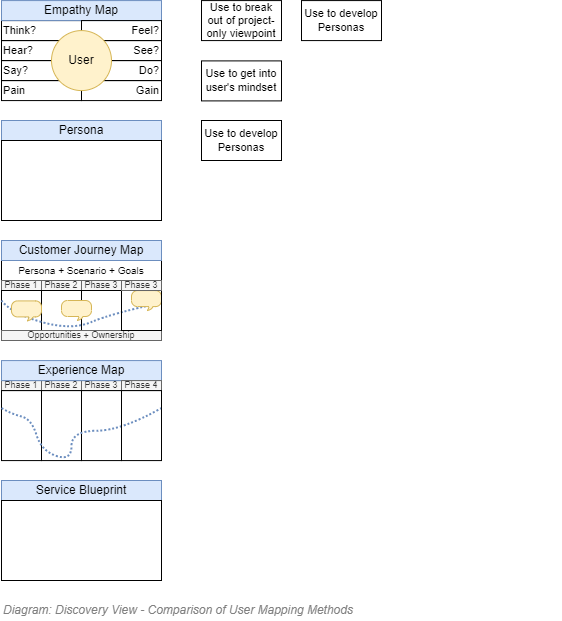

The diagram above was exported from draw.io. Its source (the exported page's mxGraphModel, read from the mxfile embedded in the PNG):
<mxGraphModel dx="782" dy="549" grid="1" gridSize="10" guides="1" tooltips="1" connect="1" arrows="1" fold="1" page="1" pageScale="1" pageWidth="827" pageHeight="1169" math="0" shadow="0">
  <root>
    <mxCell id="mjS3clsp2SCzo04X0w9H-0" />
    <mxCell id="mjS3clsp2SCzo04X0w9H-1" parent="mjS3clsp2SCzo04X0w9H-0" />
    <mxCell id="mjS3clsp2SCzo04X0w9H-2" value="&lt;font style=&quot;font-size: 12px&quot;&gt;Diagram: Discovery View - Comparison of User Mapping Methods&lt;/font&gt;" style="text;strokeColor=none;fillColor=none;html=1;fontSize=12;fontStyle=2;verticalAlign=middle;align=left;shadow=0;glass=0;comic=0;opacity=30;fontColor=#808080;" parent="mjS3clsp2SCzo04X0w9H-1" vertex="1">
      <mxGeometry x="120" y="800" width="560" height="20" as="geometry" />
    </mxCell>
    <mxCell id="mjS3clsp2SCzo04X0w9H-3" value="Phase 1" style="rounded=0;whiteSpace=wrap;html=1;strokeWidth=1;fillColor=#f5f5f5;fontSize=9;align=center;strokeColor=#666666;fontColor=#333333;" parent="mjS3clsp2SCzo04X0w9H-1" vertex="1">
      <mxGeometry x="120" y="580.0799999999999" width="40" height="10" as="geometry" />
    </mxCell>
    <mxCell id="mjS3clsp2SCzo04X0w9H-4" value="Phase 2" style="rounded=0;whiteSpace=wrap;html=1;strokeWidth=1;fillColor=#f5f5f5;fontSize=9;align=center;strokeColor=#666666;fontColor=#333333;" parent="mjS3clsp2SCzo04X0w9H-1" vertex="1">
      <mxGeometry x="160" y="580.0799999999999" width="40" height="10" as="geometry" />
    </mxCell>
    <mxCell id="mjS3clsp2SCzo04X0w9H-5" value="Phase 3" style="rounded=0;whiteSpace=wrap;html=1;strokeWidth=1;fillColor=#f5f5f5;fontSize=9;align=center;strokeColor=#666666;fontColor=#333333;" parent="mjS3clsp2SCzo04X0w9H-1" vertex="1">
      <mxGeometry x="200" y="580.08" width="40" height="10" as="geometry" />
    </mxCell>
    <mxCell id="mjS3clsp2SCzo04X0w9H-6" value="" style="rounded=0;whiteSpace=wrap;html=1;strokeWidth=1;fillColor=none;fontSize=12;align=center;" parent="mjS3clsp2SCzo04X0w9H-1" vertex="1">
      <mxGeometry x="120" y="590.0799999999999" width="40" height="70" as="geometry" />
    </mxCell>
    <mxCell id="mjS3clsp2SCzo04X0w9H-7" value="" style="rounded=0;whiteSpace=wrap;html=1;strokeWidth=1;fillColor=none;fontSize=12;align=center;" parent="mjS3clsp2SCzo04X0w9H-1" vertex="1">
      <mxGeometry x="160" y="590.0799999999999" width="40" height="70" as="geometry" />
    </mxCell>
    <mxCell id="mjS3clsp2SCzo04X0w9H-8" value="" style="rounded=0;whiteSpace=wrap;html=1;strokeWidth=1;fillColor=none;fontSize=12;align=center;" parent="mjS3clsp2SCzo04X0w9H-1" vertex="1">
      <mxGeometry x="200" y="590.08" width="40" height="70" as="geometry" />
    </mxCell>
    <mxCell id="mjS3clsp2SCzo04X0w9H-9" value="" style="endArrow=none;dashed=1;html=1;fontSize=12;entryX=1;entryY=0.25;entryDx=0;entryDy=0;exitX=0;exitY=0.25;exitDx=0;exitDy=0;curved=1;strokeWidth=2;fillColor=#dae8fc;strokeColor=#6c8ebf;dashPattern=1 1;" parent="mjS3clsp2SCzo04X0w9H-1" source="mjS3clsp2SCzo04X0w9H-6" target="mjS3clsp2SCzo04X0w9H-43" edge="1">
      <mxGeometry width="50" height="50" relative="1" as="geometry">
        <mxPoint x="-190" y="740.48" as="sourcePoint" />
        <mxPoint x="-140" y="690.48" as="targetPoint" />
        <Array as="points">
          <mxPoint x="130" y="613.48" />
          <mxPoint x="150" y="618.48" />
          <mxPoint x="160" y="650.48" />
          <mxPoint x="190" y="660.48" />
          <mxPoint x="190" y="630.48" />
          <mxPoint x="240" y="630" />
        </Array>
      </mxGeometry>
    </mxCell>
    <mxCell id="mjS3clsp2SCzo04X0w9H-10" value="Experience Map" style="rounded=0;whiteSpace=wrap;html=1;strokeWidth=1;fillColor=#dae8fc;fontSize=12;align=center;strokeColor=#6c8ebf;" parent="mjS3clsp2SCzo04X0w9H-1" vertex="1">
      <mxGeometry x="120" y="560.0799999999999" width="160" height="20" as="geometry" />
    </mxCell>
    <mxCell id="mjS3clsp2SCzo04X0w9H-11" value="Persona + Scenario + Goals" style="rounded=0;whiteSpace=wrap;html=1;strokeWidth=1;fillColor=none;fontSize=10;align=center;" parent="mjS3clsp2SCzo04X0w9H-1" vertex="1">
      <mxGeometry x="120" y="460" width="160" height="20" as="geometry" />
    </mxCell>
    <mxCell id="mjS3clsp2SCzo04X0w9H-12" value="Phase 1" style="rounded=0;whiteSpace=wrap;html=1;strokeWidth=1;fillColor=#f5f5f5;fontSize=9;align=center;strokeColor=#666666;fontColor=#333333;" parent="mjS3clsp2SCzo04X0w9H-1" vertex="1">
      <mxGeometry x="120" y="480" width="40" height="10" as="geometry" />
    </mxCell>
    <mxCell id="mjS3clsp2SCzo04X0w9H-13" value="Phase 2" style="rounded=0;whiteSpace=wrap;html=1;strokeWidth=1;fillColor=#f5f5f5;fontSize=9;align=center;strokeColor=#666666;fontColor=#333333;" parent="mjS3clsp2SCzo04X0w9H-1" vertex="1">
      <mxGeometry x="160" y="480" width="40" height="10" as="geometry" />
    </mxCell>
    <mxCell id="mjS3clsp2SCzo04X0w9H-14" value="Phase 3" style="rounded=0;whiteSpace=wrap;html=1;strokeWidth=1;fillColor=#f5f5f5;fontSize=9;align=center;strokeColor=#666666;fontColor=#333333;" parent="mjS3clsp2SCzo04X0w9H-1" vertex="1">
      <mxGeometry x="200" y="480" width="40" height="10" as="geometry" />
    </mxCell>
    <mxCell id="mjS3clsp2SCzo04X0w9H-15" value="" style="rounded=0;whiteSpace=wrap;html=1;strokeWidth=1;fillColor=none;fontSize=12;align=center;" parent="mjS3clsp2SCzo04X0w9H-1" vertex="1">
      <mxGeometry x="120" y="490" width="40" height="40" as="geometry" />
    </mxCell>
    <mxCell id="mjS3clsp2SCzo04X0w9H-16" value="" style="rounded=0;whiteSpace=wrap;html=1;strokeWidth=1;fillColor=none;fontSize=12;align=center;" parent="mjS3clsp2SCzo04X0w9H-1" vertex="1">
      <mxGeometry x="160" y="490" width="40" height="40" as="geometry" />
    </mxCell>
    <mxCell id="mjS3clsp2SCzo04X0w9H-17" value="" style="rounded=0;whiteSpace=wrap;html=1;strokeWidth=1;fillColor=none;fontSize=12;align=center;" parent="mjS3clsp2SCzo04X0w9H-1" vertex="1">
      <mxGeometry x="200" y="490" width="40" height="40" as="geometry" />
    </mxCell>
    <mxCell id="mjS3clsp2SCzo04X0w9H-18" value="" style="endArrow=none;dashed=1;html=1;fontSize=12;entryX=1.028;entryY=0.299;entryDx=0;entryDy=0;exitX=0;exitY=0.25;exitDx=0;exitDy=0;curved=1;fillColor=#dae8fc;strokeColor=#6c8ebf;strokeWidth=2;dashPattern=1 1;entryPerimeter=0;" parent="mjS3clsp2SCzo04X0w9H-1" source="mjS3clsp2SCzo04X0w9H-15" target="mjS3clsp2SCzo04X0w9H-40" edge="1">
      <mxGeometry width="50" height="50" relative="1" as="geometry">
        <mxPoint x="-190" y="640" as="sourcePoint" />
        <mxPoint x="-140" y="590" as="targetPoint" />
        <Array as="points">
          <mxPoint x="130" y="513" />
          <mxPoint x="190" y="530" />
          <mxPoint x="230" y="513" />
        </Array>
      </mxGeometry>
    </mxCell>
    <mxCell id="mjS3clsp2SCzo04X0w9H-19" value="" style="whiteSpace=wrap;html=1;shape=mxgraph.basic.roundRectCallout;dx=19.45;dy=4;size=6;boundedLbl=1;strokeWidth=1;fillColor=#fff2cc;fontSize=12;align=center;strokeColor=#d6b656;" parent="mjS3clsp2SCzo04X0w9H-1" vertex="1">
      <mxGeometry x="130" y="500.4" width="30" height="20" as="geometry" />
    </mxCell>
    <mxCell id="mjS3clsp2SCzo04X0w9H-20" value="" style="whiteSpace=wrap;html=1;shape=mxgraph.basic.roundRectCallout;dx=19.45;dy=4;size=6;boundedLbl=1;strokeWidth=1;fillColor=#fff2cc;fontSize=12;align=center;strokeColor=#d6b656;" parent="mjS3clsp2SCzo04X0w9H-1" vertex="1">
      <mxGeometry x="180" y="500" width="30" height="20" as="geometry" />
    </mxCell>
    <mxCell id="mjS3clsp2SCzo04X0w9H-21" value="" style="whiteSpace=wrap;html=1;shape=mxgraph.basic.roundRectCallout;dx=19.45;dy=4;size=6;boundedLbl=1;strokeWidth=1;fillColor=#fff2cc;fontSize=12;align=center;strokeColor=#d6b656;" parent="mjS3clsp2SCzo04X0w9H-1" vertex="1">
      <mxGeometry x="250" y="490.08" width="30" height="20" as="geometry" />
    </mxCell>
    <mxCell id="mjS3clsp2SCzo04X0w9H-22" value="Customer Journey Map" style="rounded=0;whiteSpace=wrap;html=1;strokeWidth=1;fillColor=#dae8fc;fontSize=12;align=center;strokeColor=#6c8ebf;" parent="mjS3clsp2SCzo04X0w9H-1" vertex="1">
      <mxGeometry x="120" y="440" width="160" height="20" as="geometry" />
    </mxCell>
    <mxCell id="mjS3clsp2SCzo04X0w9H-23" value="Opportunities + Ownership" style="rounded=0;whiteSpace=wrap;html=1;strokeWidth=1;fillColor=#f5f5f5;fontSize=9;align=center;strokeColor=#666666;fontColor=#333333;" parent="mjS3clsp2SCzo04X0w9H-1" vertex="1">
      <mxGeometry x="120" y="530" width="160" height="10" as="geometry" />
    </mxCell>
    <mxCell id="mjS3clsp2SCzo04X0w9H-24" value="Service Blueprint" style="rounded=0;whiteSpace=wrap;html=1;strokeWidth=1;fillColor=#dae8fc;fontSize=12;align=center;strokeColor=#6c8ebf;" parent="mjS3clsp2SCzo04X0w9H-1" vertex="1">
      <mxGeometry x="120" y="680" width="160" height="20" as="geometry" />
    </mxCell>
    <mxCell id="mjS3clsp2SCzo04X0w9H-25" value="" style="rounded=0;whiteSpace=wrap;html=1;strokeWidth=1;fillColor=none;fontSize=9;align=center;" parent="mjS3clsp2SCzo04X0w9H-1" vertex="1">
      <mxGeometry x="120" y="700" width="160" height="80" as="geometry" />
    </mxCell>
    <mxCell id="mjS3clsp2SCzo04X0w9H-26" value="Use to break out of project- only viewpoint" style="rounded=0;whiteSpace=wrap;html=1;strokeWidth=1;fillColor=none;fontSize=11;align=center;" parent="mjS3clsp2SCzo04X0w9H-1" vertex="1">
      <mxGeometry x="320" y="200.08000000000004" width="80" height="40" as="geometry" />
    </mxCell>
    <mxCell id="mjS3clsp2SCzo04X0w9H-27" value="Use to get into user's mindset" style="rounded=0;whiteSpace=wrap;html=1;strokeWidth=1;fillColor=none;fontSize=11;align=center;" parent="mjS3clsp2SCzo04X0w9H-1" vertex="1">
      <mxGeometry x="320" y="260.40000000000003" width="80" height="40" as="geometry" />
    </mxCell>
    <mxCell id="mjS3clsp2SCzo04X0w9H-28" value="Use to develop Personas" style="rounded=0;whiteSpace=wrap;html=1;strokeWidth=1;fillColor=none;fontSize=11;align=center;" parent="mjS3clsp2SCzo04X0w9H-1" vertex="1">
      <mxGeometry x="420" y="200.08000000000004" width="80" height="40" as="geometry" />
    </mxCell>
    <mxCell id="mjS3clsp2SCzo04X0w9H-29" value="" style="group" parent="mjS3clsp2SCzo04X0w9H-1" vertex="1" connectable="0">
      <mxGeometry x="120" y="200.07999999999998" width="160" height="100.32" as="geometry" />
    </mxCell>
    <mxCell id="mjS3clsp2SCzo04X0w9H-30" value="Think?" style="rounded=0;whiteSpace=wrap;html=1;strokeWidth=1;fillColor=none;fontSize=11;align=left;" parent="mjS3clsp2SCzo04X0w9H-29" vertex="1">
      <mxGeometry y="20" width="80" height="20" as="geometry" />
    </mxCell>
    <mxCell id="mjS3clsp2SCzo04X0w9H-31" value="&lt;div&gt;&lt;span&gt;Gain&lt;/span&gt;&lt;/div&gt;" style="rounded=0;whiteSpace=wrap;html=1;strokeWidth=1;fillColor=none;fontSize=11;align=right;" parent="mjS3clsp2SCzo04X0w9H-29" vertex="1">
      <mxGeometry x="80" y="80" width="80" height="20" as="geometry" />
    </mxCell>
    <mxCell id="mjS3clsp2SCzo04X0w9H-32" value="Empathy Map" style="rounded=0;whiteSpace=wrap;html=1;strokeWidth=1;fillColor=#dae8fc;fontSize=12;align=center;strokeColor=#6c8ebf;" parent="mjS3clsp2SCzo04X0w9H-29" vertex="1">
      <mxGeometry width="160" height="20" as="geometry" />
    </mxCell>
    <mxCell id="mjS3clsp2SCzo04X0w9H-33" value="Pain" style="rounded=0;whiteSpace=wrap;html=1;strokeWidth=1;fillColor=none;fontSize=11;align=left;" parent="mjS3clsp2SCzo04X0w9H-29" vertex="1">
      <mxGeometry y="80" width="80" height="20" as="geometry" />
    </mxCell>
    <mxCell id="mjS3clsp2SCzo04X0w9H-34" value="Feel?" style="rounded=0;whiteSpace=wrap;html=1;strokeWidth=1;fillColor=none;fontSize=11;align=right;" parent="mjS3clsp2SCzo04X0w9H-29" vertex="1">
      <mxGeometry x="80" y="20" width="80" height="20" as="geometry" />
    </mxCell>
    <mxCell id="mjS3clsp2SCzo04X0w9H-35" value="Hear?" style="rounded=0;whiteSpace=wrap;html=1;strokeWidth=1;fillColor=none;fontSize=11;align=left;" parent="mjS3clsp2SCzo04X0w9H-29" vertex="1">
      <mxGeometry y="40" width="80" height="20" as="geometry" />
    </mxCell>
    <mxCell id="mjS3clsp2SCzo04X0w9H-36" value="See?" style="rounded=0;whiteSpace=wrap;html=1;strokeWidth=1;fillColor=none;fontSize=11;align=right;" parent="mjS3clsp2SCzo04X0w9H-29" vertex="1">
      <mxGeometry x="80" y="40" width="80" height="20" as="geometry" />
    </mxCell>
    <mxCell id="mjS3clsp2SCzo04X0w9H-37" value="Say?" style="rounded=0;whiteSpace=wrap;html=1;strokeWidth=1;fillColor=none;fontSize=11;align=left;" parent="mjS3clsp2SCzo04X0w9H-29" vertex="1">
      <mxGeometry y="60" width="80" height="20" as="geometry" />
    </mxCell>
    <mxCell id="mjS3clsp2SCzo04X0w9H-38" value="Do?" style="rounded=0;whiteSpace=wrap;html=1;strokeWidth=1;fillColor=none;fontSize=11;align=right;" parent="mjS3clsp2SCzo04X0w9H-29" vertex="1">
      <mxGeometry x="80" y="60" width="80" height="20" as="geometry" />
    </mxCell>
    <mxCell id="mjS3clsp2SCzo04X0w9H-39" value="User" style="ellipse;whiteSpace=wrap;html=1;aspect=fixed;strokeWidth=1;fontSize=12;fillColor=#fff2cc;strokeColor=#d6b656;" parent="mjS3clsp2SCzo04X0w9H-29" vertex="1">
      <mxGeometry x="50" y="30" width="60" height="60" as="geometry" />
    </mxCell>
    <mxCell id="mjS3clsp2SCzo04X0w9H-40" value="" style="rounded=0;whiteSpace=wrap;html=1;strokeWidth=1;fillColor=none;fontSize=12;align=center;" parent="mjS3clsp2SCzo04X0w9H-1" vertex="1">
      <mxGeometry x="240" y="490" width="40" height="40" as="geometry" />
    </mxCell>
    <mxCell id="mjS3clsp2SCzo04X0w9H-41" value="Phase 3" style="rounded=0;whiteSpace=wrap;html=1;strokeWidth=1;fillColor=#f5f5f5;fontSize=9;align=center;strokeColor=#666666;fontColor=#333333;" parent="mjS3clsp2SCzo04X0w9H-1" vertex="1">
      <mxGeometry x="240" y="480" width="40" height="10" as="geometry" />
    </mxCell>
    <mxCell id="mjS3clsp2SCzo04X0w9H-42" value="Phase 4" style="rounded=0;whiteSpace=wrap;html=1;strokeWidth=1;fillColor=#f5f5f5;fontSize=9;align=center;strokeColor=#666666;fontColor=#333333;" parent="mjS3clsp2SCzo04X0w9H-1" vertex="1">
      <mxGeometry x="240" y="580.08" width="40" height="10" as="geometry" />
    </mxCell>
    <mxCell id="mjS3clsp2SCzo04X0w9H-43" value="" style="rounded=0;whiteSpace=wrap;html=1;strokeWidth=1;fillColor=none;fontSize=12;align=center;" parent="mjS3clsp2SCzo04X0w9H-1" vertex="1">
      <mxGeometry x="240" y="590.08" width="40" height="70" as="geometry" />
    </mxCell>
    <mxCell id="mjS3clsp2SCzo04X0w9H-44" value="Persona" style="rounded=0;whiteSpace=wrap;html=1;strokeWidth=1;fillColor=#dae8fc;fontSize=12;align=center;strokeColor=#6c8ebf;" parent="mjS3clsp2SCzo04X0w9H-1" vertex="1">
      <mxGeometry x="120" y="320" width="160" height="20" as="geometry" />
    </mxCell>
    <mxCell id="mjS3clsp2SCzo04X0w9H-45" value="" style="rounded=0;whiteSpace=wrap;html=1;strokeWidth=1;fillColor=none;fontSize=9;align=center;" parent="mjS3clsp2SCzo04X0w9H-1" vertex="1">
      <mxGeometry x="120" y="340" width="160" height="80" as="geometry" />
    </mxCell>
    <mxCell id="mjS3clsp2SCzo04X0w9H-46" value="Use to develop Personas" style="rounded=0;whiteSpace=wrap;html=1;strokeWidth=1;fillColor=none;fontSize=11;align=center;" parent="mjS3clsp2SCzo04X0w9H-1" vertex="1">
      <mxGeometry x="320" y="320.00000000000006" width="80" height="40" as="geometry" />
    </mxCell>
  </root>
</mxGraphModel>